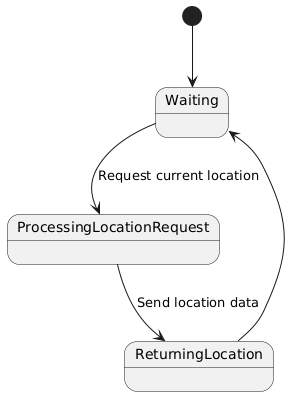

The diagram above was rendered by PlantUML. Its source (embedded in the PNG):
@startuml
[*] --> Waiting

Waiting --> ProcessingLocationRequest : Request current location
ProcessingLocationRequest --> ReturningLocation : Send location data
ReturningLocation --> Waiting
@enduml